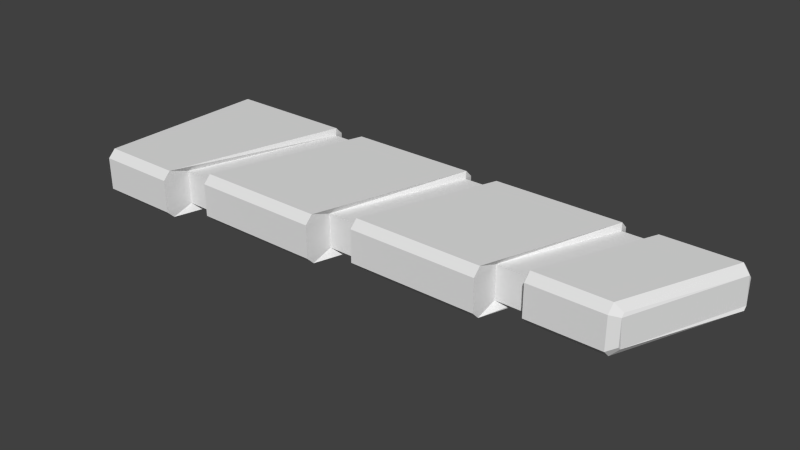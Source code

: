 # Source: wing.blend  (saved by Blender 2.76.0; exported with 4.5.12 LTS)
import bpy
from mathutils import Matrix  # noqa: F401  (used for matrix-valued properties, if any)

bpy.ops.wm.read_factory_settings(use_empty=True)
scene = bpy.context.scene
scene.name = 'Scene'

# ---- collections
col_collection_1 = bpy.data.collections.new('Collection 1'); scene.collection.children.link(col_collection_1)

# ---- world
world_world = bpy.data.worlds.new('World'); scene.world = world_world
world_world.color = (0.05088, 0.05088, 0.05088)
world_world.use_sun_shadow = False
world_world.sun_shadow_jitter_overblur = 0.0
world_world.cycles.sampling_method = 'MANUAL'
world_world.cycles.sample_map_resolution = 256

# ---- meshes
me_cube = bpy.data.meshes.new('Cube')
me_cube.from_pydata([(-1.633, 0.9, 0.175), (0.08143, 0.9, 0.175), (1.796, 0.9, 0.175), (2.133, 0.9, 0.175), (2.133, 0.9, -0.175), (0.4186, 0.9, -0.175), (-1.296, 0.9, -0.175), (-1.633, 0.9, -0.175), (1.633, -0.3, 0.175), (-0.08143, -0.5, 0.175), (-1.796, -0.7, 0.175), (-2.133, -0.7, 0.175), (-2.133, -0.7, -0.175), (-0.4186, -0.5, -0.175), (1.633, -0.3, -0.175), (-1.296, 0.9, 0.175), (-1.796, -0.7, -0.175), (0.4186, 0.9, 0.175), (-0.4186, -0.5, 0.175), (0.08143, 0.9, -0.175), (-0.08143, -0.5, -0.175), (1.296, -0.3, 0.175), (1.796, 0.9, -0.175), (-3.0, 0.92, 0.25), (-3.0, 1.0, 0.17), (-1.286, 0.92, 0.25), (-1.286, 1.0, 0.17), (0.4286, 0.92, 0.25), (0.4286, 1.0, 0.17), (-1.643, 1.0, 0.17), (-1.643, 0.92, 0.25), (0.07143, 1.0, 0.17), (0.07143, 0.92, 0.25), (2.143, 0.92, 0.25), (2.143, 1.0, 0.17), (1.786, 1.0, 0.17), (1.786, 0.92, 0.25), (-3.0, -1.0, 0.17), (-3.0, -0.92, 0.25), (1.286, -0.52, 0.25), (1.286, -0.6, 0.17), (-0.4286, -0.72, 0.25), (-0.4286, -0.8, 0.17), (-1.786, -0.8, 0.17), (-1.786, -0.72, 0.25), (-2.143, -0.92, 0.25), (-2.143, -1.0, 0.17), (-0.07143, -0.6, 0.17), (-0.07143, -0.52, 0.25), (1.643, -0.4, 0.17), (1.643, -0.32, 0.25), (-3.0, 1.0, -0.17), (-3.0, 0.92, -0.25), (1.786, 0.92, -0.25), (1.786, 1.0, -0.17), (0.07143, 0.92, -0.25), (0.07143, 1.0, -0.17), (-1.643, 0.92, -0.25), (-1.643, 1.0, -0.17), (-1.286, 1.0, -0.17), (-1.286, 0.92, -0.25), (0.4286, 1.0, -0.17), (0.4286, 0.92, -0.25), (2.143, 1.0, -0.17), (2.143, 0.92, -0.25), (-3.0, -0.92, -0.25), (-3.0, -1.0, -0.17), (-1.786, -0.72, -0.25), (-1.786, -0.8, -0.17), (-0.07143, -0.52, -0.25), (-0.07143, -0.6, -0.17), (-2.143, -1.0, -0.17), (-2.143, -0.92, -0.25), (-0.4286, -0.8, -0.17), (-0.4286, -0.72, -0.25), (1.286, -0.6, -0.17), (1.286, -0.52, -0.25), (1.643, -0.32, -0.25), (1.643, -0.4, -0.17), (3.0, 0.92, 0.1369), (2.92, 1.0, 0.17), (3.0, 0.8869, 0.17), (2.92, 0.92, 0.25), (2.5, -0.2869, 0.17), (2.42, -0.32, 0.25), (2.5, -0.32, 0.1369), (2.42, -0.4, 0.17), (3.0, 0.8869, -0.17), (2.92, 0.92, -0.25), (3.0, 0.92, -0.1369), (2.92, 1.0, -0.17), (2.5, -0.32, -0.1369), (2.42, -0.4, -0.17), (2.5, -0.2869, -0.17), (2.42, -0.32, -0.25), (1.296, -0.3, -0.175), (1.288, -0.5133, -0.25)], [], [(88, 64, 63, 90), (33, 82, 80, 34), (40, 47, 70, 75), (45, 30, 23, 38), (84, 82, 33, 50), (28, 35, 54, 61), (42, 43, 68, 73), (8, 3, 2, 21), (14, 78, 49, 8), (9, 17, 1, 18), (27, 28, 17), (10, 15, 0, 11), (24, 29, 58, 51), (12, 7, 6, 16), (13, 19, 5, 20), (3, 34, 63, 4), (84, 50, 49, 86), (9, 18, 13, 20), (10, 11, 12, 16), (0, 15, 6, 7), (67, 60, 55, 74), (1, 17, 5, 19), (4, 64, 77, 14), (2, 3, 4, 22), (61, 62, 5), (10, 44, 25, 15), (44, 10, 43), (41, 32, 25, 44), (69, 62, 53, 96, 76), (39, 36, 27, 48), (26, 31, 56, 59), (70, 20, 69), (20, 70, 47, 9), (16, 68, 43, 10), (47, 48, 9), (34, 80, 90, 63), (23, 30, 29, 24), (25, 32, 31, 26), (27, 36, 35, 28), (77, 94, 92, 78), (20, 5, 62, 69), (17, 28, 61, 5), (9, 48, 27, 17), (45, 38, 37, 46), (86, 49, 78, 92), (39, 48, 47, 40), (41, 44, 43, 42), (37, 38, 23, 24, 51, 52, 65, 66), (78, 14, 77), (63, 64, 4), (57, 52, 51, 58), (77, 64, 88, 94), (53, 62, 61, 54), (55, 60, 59, 56), (65, 52, 57, 72), (50, 8, 49), (33, 34, 3), (8, 50, 33, 3), (65, 72, 71, 66), (67, 74, 73, 68), (69, 76, 75, 70), (46, 37, 66, 71), (81, 79, 80, 82), (85, 83, 84, 86), (82, 84, 83, 81), (89, 87, 88, 90), (79, 89, 90, 80), (93, 91, 92, 94), (87, 93, 94, 88), (91, 85, 86, 92), (79, 81, 83, 85, 91, 93, 87, 89), (45, 46, 11), (11, 46, 71, 12), (71, 72, 12), (0, 30, 45, 11), (12, 72, 57, 7), (57, 58, 7), (7, 58, 29, 0), (29, 30, 0), (32, 1, 31), (19, 55, 56), (19, 56, 31, 1), (18, 1, 32, 41), (41, 42, 18), (18, 42, 73, 13), (73, 74, 13), (13, 74, 55, 19), (39, 40, 21), (21, 2, 36, 39), (36, 2, 35), (22, 54, 35, 2), (54, 22, 53), (76, 95, 75), (75, 95, 21, 40), (21, 95, 14, 8), (22, 4, 14, 95), (22, 95, 76, 53), (67, 68, 16), (16, 6, 60, 67), (59, 60, 6), (15, 26, 59, 6), (25, 26, 15)])
me_cube.use_remesh_preserve_volume = False
me_cube.use_remesh_preserve_attributes = False
me_cube.use_mirror_vertex_groups = False
me_cube.update()

# ---- objects
ob_cube = bpy.data.objects.new('Cube', me_cube)

# ---- transforms, parenting, visibility, modifiers, constraints
ob_cube.location = (0.0, 0.0, 0.0)
ob_cube.lineart.crease_threshold = 0.0

# ---- collection membership
col_collection_1.objects.link(ob_cube)

# ---- scene / render settings (as saved in the file)
scene.frame_start = 1; scene.frame_end = 250; scene.frame_set(1)
scene.render.engine = 'BLENDER_EEVEE_NEXT'
scene.render.dither_intensity = 0.0
scene.cycles.use_denoising = False
scene.cycles.samples = 10
scene.cycles.sampling_pattern = 'TABULATED_SOBOL'
scene.cycles.light_sampling_threshold = 0.0
scene.cycles.use_adaptive_sampling = False
scene.cycles.use_light_tree = False
scene.cycles.blur_glossy = 0.0
scene.cycles.pixel_filter_type = 'GAUSSIAN'
scene.cycles.sample_clamp_indirect = 0.0
scene.view_settings.view_transform = 'Standard'
bpy.context.view_layer.update()

# ---- added for rendering (the .blend has no active camera and no usable light): camera, sun
cam_auto = bpy.data.cameras.new('AutoCamera')
cam_auto.lens = 50.0
cam_auto.sensor_width = 36.0
cam_auto.clip_end = 1000.0
ob_auto_camera = bpy.data.objects.new('AutoCamera', cam_auto)
scene.collection.objects.link(ob_auto_camera)
ob_auto_camera.location = (5.86989, -7.04387, 4.69591)
ob_auto_camera.rotation_euler = (1.09748, -7.21219e-08, 0.694738)
scene.camera = ob_auto_camera
light_auto_sun = bpy.data.lights.new('AutoSun', 'SUN')
light_auto_sun.energy = 3.0
light_auto_sun.angle = 0.0523599
ob_auto_sun = bpy.data.objects.new('AutoSun', light_auto_sun)
scene.collection.objects.link(ob_auto_sun)
ob_auto_sun.rotation_euler = (0.872665, 0.174533, 0.523599)
bpy.context.view_layer.update()
